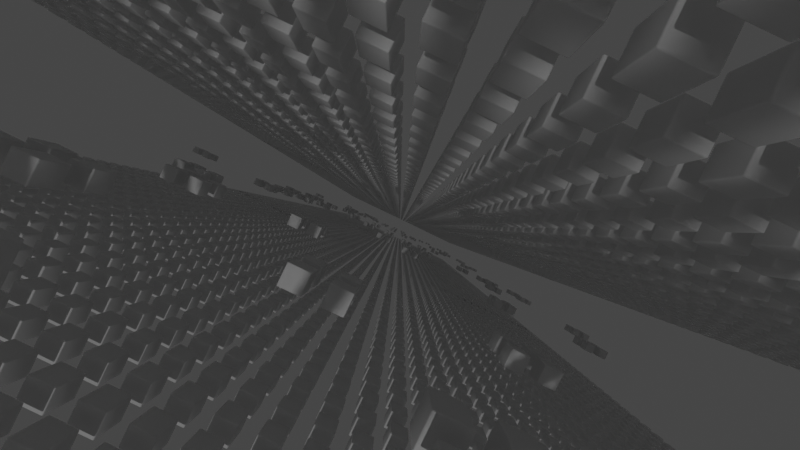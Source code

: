 # Source: gnode_05.blend  (saved by Blender 3.4.6; exported with 4.5.12 LTS)
import bpy
from mathutils import Matrix  # noqa: F401  (used for matrix-valued properties, if any)

bpy.ops.wm.read_factory_settings(use_empty=True)
scene = bpy.context.scene
scene.name = 'Scene'

# ---- collections
col_collection = bpy.data.collections.new('Collection'); scene.collection.children.link(col_collection)
col_loop = bpy.data.collections.new('loop'); scene.collection.children.link(col_loop)

# ---- node groups
ng_geometry_nodes = bpy.data.node_groups.new('Geometry Nodes', 'GeometryNodeTree')
_s = ng_geometry_nodes.interface.new_socket(name='Geometry', in_out='OUTPUT', socket_type='NodeSocketGeometry')
_s = ng_geometry_nodes.interface.new_socket(name='Geometry', in_out='INPUT', socket_type='NodeSocketGeometry')
ng_geometry_nodes.is_modifier = True
_N = ng_geometry_nodes.nodes; _L = ng_geometry_nodes.links
n0 = _N.new('GeometryNodeStoreNamedAttribute'); n0.name = 'Store Named Attribute'; n0.location = (40, 82)
n0.data_type = 'FLOAT_VECTOR'
n0.domain = 'CORNER'
n0.inputs[2].default_value = 'uv_map'
n1 = _N.new('NodeGroupOutput'); n1.name = 'Group Output'; n1.location = (603, 91)
n2 = _N.new('GeometryNodeMeshGrid'); n2.name = 'Grid'; n2.location = (15, 82)
n2.inputs[0].default_value = 15.0
n2.inputs[1].default_value = 15.0
n2.inputs[2].default_value = 44
n2.inputs[3].default_value = 44
_L.new(n0.outputs[0], n1.inputs[0])
_L.new(n2.outputs[0], n0.inputs[0])
_L.new(n2.outputs[1], n0.inputs[3])
n1.is_active_output = True
ng_geometry_nodes_001 = bpy.data.node_groups.new('Geometry Nodes.001', 'GeometryNodeTree')
_s = ng_geometry_nodes_001.interface.new_socket(name='Geometry', in_out='OUTPUT', socket_type='NodeSocketGeometry')
_s = ng_geometry_nodes_001.interface.new_socket(name='Geometry', in_out='INPUT', socket_type='NodeSocketGeometry')
ng_geometry_nodes_001.is_modifier = True
# nodes of 'Geometry Nodes.001' reference scene objects; filled in after objects exist
ng_geometry_nodes_002 = bpy.data.node_groups.new('Geometry Nodes.002', 'GeometryNodeTree')
_s = ng_geometry_nodes_002.interface.new_socket(name='Geometry', in_out='OUTPUT', socket_type='NodeSocketGeometry')
_s = ng_geometry_nodes_002.interface.new_socket(name='Geometry', in_out='INPUT', socket_type='NodeSocketGeometry')
ng_geometry_nodes_002.is_modifier = True
_N = ng_geometry_nodes_002.nodes; _L = ng_geometry_nodes_002.links
n0 = _N.new('GeometryNodeStoreNamedAttribute'); n0.name = 'Store Named Attribute'; n0.location = (40, 82)
n0.data_type = 'FLOAT_VECTOR'
n0.domain = 'CORNER'
n0.inputs[2].default_value = 'uv_map'
n1 = _N.new('NodeFrame'); n1.name = 'Frame'; n1.location = (462, 66)
n1.label = 'Face! (иначе будет плоско)'
n1.width = 200
n1.label_size = 13
n2 = _N.new('GeometryNodeMeshGrid'); n2.name = 'Grid'; n2.location = (15, 82)
n2.inputs[0].default_value = 15.0
n2.inputs[1].default_value = 15.0
n2.inputs[2].default_value = 44
n2.inputs[3].default_value = 44
n3 = _N.new('ShaderNodeValToRGB'); n3.name = 'ColorRamp'; n3.location = (52, -116)
while len(n3.color_ramp.elements) > 1: n3.color_ramp.elements.remove(n3.color_ramp.elements[-1])
n3.color_ramp.elements[0].position = 0.3273; n3.color_ramp.elements[0].color = (0.0, 0.0, 0.0, 1.0)
_e = n3.color_ramp.elements.new(1.0); _e.color = (1.0, 1.0, 1.0, 1.0)
n4 = _N.new('NodeGroupOutput'); n4.name = 'Group Output'; n4.location = (781, 53)
n5 = _N.new('GeometryNodeDeleteGeometry'); n5.name = 'Delete Geometry'; n5.location = (30, -30)
n5.domain = 'FACE'
n6 = _N.new('ShaderNodeTexNoise'); n6.name = 'Noise Texture'; n6.location = (-228, -137)
n6.inputs[2].default_value = 4.8
n5.parent = n1
_L.new(n5.outputs[0], n4.inputs[0])
_L.new(n0.outputs[0], n5.inputs[0])
_L.new(n6.outputs[0], n3.inputs[0])
_L.new(n3.outputs[0], n5.inputs[1])
_L.new(n2.outputs[0], n0.inputs[0])
_L.new(n2.outputs[1], n0.inputs[3])
n4.is_active_output = True
ng_geometry_nodes_003 = bpy.data.node_groups.new('Geometry Nodes.003', 'GeometryNodeTree')
_s = ng_geometry_nodes_003.interface.new_socket(name='Geometry', in_out='OUTPUT', socket_type='NodeSocketGeometry')
_s = ng_geometry_nodes_003.interface.new_socket(name='Geometry', in_out='INPUT', socket_type='NodeSocketGeometry')
ng_geometry_nodes_003.is_modifier = True
# nodes of 'Geometry Nodes.003' reference scene objects; filled in after objects exist

# ---- world
world_world = bpy.data.worlds.new('World'); scene.world = world_world
world_world.use_nodes = True; world_world.node_tree.nodes.clear()
_N = world_world.node_tree.nodes; _L = world_world.node_tree.links
n0 = _N.new('ShaderNodeOutputWorld'); n0.name = 'World Output'; n0.location = (300, 300)
n1 = _N.new('ShaderNodeBackground'); n1.name = 'Background'; n1.location = (10, 300)
n1.inputs[0].default_value = (0.05088, 0.05088, 0.05088, 1.0)
_L.new(n1.outputs[0], n0.inputs[0])
n0.is_active_output = True
world_world.color = (0.05088, 0.05088, 0.05088)
world_world.use_sun_shadow = False
world_world.sun_shadow_jitter_overblur = 0.0

# ---- cameras
cam_camera = bpy.data.cameras.new('Camera')
cam_camera.clip_end = 100.0
cam_camera.lens = 14.0
cam_camera.ortho_scale = 7.314

# ---- lights
light_light = bpy.data.lights.new('Light', 'POINT')
light_light.transmission_factor = 0.0
light_light.energy = 1000.0
light_light.shadow_soft_size = 0.1
light_light.shadow_maximum_resolution = 0.006
light_light.use_absolute_resolution = True

# ---- meshes
me_cube_001 = bpy.data.meshes.new('Cube.001')
me_cube_001.from_pydata([(-0.25, -0.25, -0.25), (-0.25, -0.25, 0.25), (-0.25, 0.25, -0.25), (-0.25, 0.25, 0.25), (0.25, -0.25, -0.25), (0.25, -0.25, 0.25), (0.25, 0.25, -0.25), (0.25, 0.25, 0.25)], [], [(0, 1, 3, 2), (2, 3, 7, 6), (6, 7, 5, 4), (4, 5, 1, 0), (2, 6, 4, 0), (7, 3, 1, 5)])
me_cube_001.polygons.foreach_set('use_smooth', [True] * 6)
_uv = me_cube_001.uv_layers.new(name='UVMap')
_uv.uv.foreach_set('vector', [0.375, 0.0, 0.625, 0.0, 0.625, 0.25, 0.375, 0.25, 0.375, 0.25, 0.625, 0.25, 0.625, 0.5, 0.375, 0.5, 0.375, 0.5, 0.625, 0.5, 0.625, 0.75, 0.375, 0.75, 0.375, 0.75, 0.625, 0.75, 0.625, 1.0, 0.375, 1.0, 0.125, 0.5, 0.375, 0.5, 0.375, 0.75, 0.125, 0.75, 0.625, 0.5, 0.875, 0.5, 0.875, 0.75, 0.625, 0.75])
me_cube_001.update()
me_plane = bpy.data.meshes.new('Plane')
me_plane.from_pydata([(-1.0, -1.0, 0.0), (1.0, -1.0, 0.0), (-1.0, 1.0, 0.0), (1.0, 1.0, 0.0)], [], [(0, 1, 3, 2)])
_uv = me_plane.uv_layers.new(name='UVMap')
_uv.uv.foreach_set('vector', [0.0, 0.0, 1.0, 0.0, 1.0, 1.0, 0.0, 1.0])
me_plane.update()
me_plane_001 = bpy.data.meshes.new('Plane.001')
me_plane_001.from_pydata([(-1.0, -1.0, 0.0), (1.0, -1.0, 0.0), (-1.0, 1.0, 0.0), (1.0, 1.0, 0.0)], [], [(0, 1, 3, 2)])
_uv = me_plane_001.uv_layers.new(name='UVMap')
_uv.uv.foreach_set('vector', [0.0, 0.0, 1.0, 0.0, 1.0, 1.0, 0.0, 1.0])
me_plane_001.update()
me_plane_002 = bpy.data.meshes.new('Plane.002')
me_plane_002.from_pydata([(-1.0, -1.0, 0.0), (1.0, -1.0, 0.0), (-1.0, 1.0, 0.0), (1.0, 1.0, 0.0)], [], [(0, 1, 3, 2)])
_uv = me_plane_002.uv_layers.new(name='UVMap')
_uv.uv.foreach_set('vector', [0.0, 0.0, 1.0, 0.0, 1.0, 1.0, 0.0, 1.0])
me_plane_002.update()

# ---- objects
ob_light = bpy.data.objects.new('Light', light_light)
ob_camera = bpy.data.objects.new('Camera', cam_camera)
ob_empty = bpy.data.objects.new('Empty', None)
ob_cube = bpy.data.objects.new('Cube', me_cube_001)
ob_loop = bpy.data.objects.new('loop', None)
ob_loop_001 = bpy.data.objects.new('loop.001', None)
ob_loop_002 = bpy.data.objects.new('loop.002', None)
ob_plane = bpy.data.objects.new('Plane', me_plane)
ob_plane_001 = bpy.data.objects.new('Plane.001', me_plane_001)
ob_plane_002 = bpy.data.objects.new('Plane.002', me_plane_002)
_N = ng_geometry_nodes_001.nodes; _L = ng_geometry_nodes_001.links
n0 = _N.new('NodeGroupOutput'); n0.name = 'Group Output'; n0.location = (295, -3)
n1 = _N.new('GeometryNodeInstanceOnPoints'); n1.name = 'Instance on Points'; n1.location = (29, 41)
n1.inputs[6].default_value = (0.39, 0.39, 0.39)
n2 = _N.new('GeometryNodeObjectInfo'); n2.name = 'Object Info'; n2.location = (-255, -106)
n2.inputs[0].default_value = ob_cube
n3 = _N.new('NodeGroupInput'); n3.name = 'Group Input'; n3.location = (-246, 29)
_L.new(n1.outputs[0], n0.inputs[0])
_L.new(n3.outputs[0], n1.inputs[0])
_L.new(n2.outputs[4], n1.inputs[2])
n0.is_active_output = True
_N = ng_geometry_nodes_003.nodes; _L = ng_geometry_nodes_003.links
n0 = _N.new('NodeGroupInput'); n0.name = 'Group Input'; n0.location = (-340, 0)
n1 = _N.new('NodeGroupOutput'); n1.name = 'Group Output'; n1.location = (295, -3)
n2 = _N.new('GeometryNodeInstanceOnPoints'); n2.name = 'Instance on Points'; n2.location = (29, 41)
n2.inputs[6].default_value = (0.39, 0.39, 0.39)
n3 = _N.new('GeometryNodeObjectInfo'); n3.name = 'Object Info'; n3.location = (-270, -150)
n3.inputs[0].default_value = ob_cube
_L.new(n2.outputs[0], n1.inputs[0])
_L.new(n0.outputs[0], n2.inputs[0])
_L.new(n3.outputs[4], n2.inputs[2])
n1.is_active_output = True

# ---- transforms, parenting, visibility, modifiers, constraints
ob_light.location = (4.076, 1.005, 5.904)
ob_light.rotation_euler = (0.6503, 0.05522, 1.866)
ob_light.lock_rotations_4d = False
ob_light.empty_display_type = 'ARROWS'
ob_light.color = (0.0, 0.0, 0.0, 0.0)
ob_light.lineart.crease_threshold = 0.0
ob_camera.location = (-7.936, 0.0, 1.351)
ob_camera.rotation_euler = (-1.571, 0.4486, -1.571)
ob_camera.lock_rotations_4d = False
ob_camera.empty_display_type = 'ARROWS'
ob_camera.color = (0.0, 0.0, 0.0, 0.0)
ob_camera.display_type = 'WIRE'
ob_camera.lineart.crease_threshold = 0.0
ob_empty.location = (0.0, 0.0, 0.0)
ob_empty.rotation_euler = (0.0, 0.0, 6.258)
ob_cube.location = (0.0, 0.0, 0.0)
_m = ob_cube.modifiers.new('Bevel', 'BEVEL')
_m.width = 0.021
_m.width_pct = 0.021
_m.segments = 3
ob_loop.location = (-15.0, 0.0, 0.0)
ob_loop.instance_type = 'COLLECTION'
ob_loop_001.location = (-30.0, 0.0, 0.0)
ob_loop_001.instance_type = 'COLLECTION'
ob_loop_002.location = (-45.0, 0.0, 0.0)
ob_loop_002.instance_type = 'COLLECTION'
ob_plane.location = (0.0, 0.0, 0.0)
_m = ob_plane.modifiers.new('GeometryNodes', 'NODES')
_m.node_group = ng_geometry_nodes
_m = ob_plane.modifiers.new('Displace', 'DISPLACE')
_m.texture_coords = 'OBJECT'
_m.texture_coords_object = ob_empty
_m = ob_plane.modifiers.new('GeometryNodes.001', 'NODES')
_m.node_group = ng_geometry_nodes_001
ob_plane_001.location = (0.0, 0.0, 2.768)
_m = ob_plane_001.modifiers.new('GeometryNodes', 'NODES')
_m.node_group = ng_geometry_nodes
_m = ob_plane_001.modifiers.new('Displace', 'DISPLACE')
_m.texture_coords = 'OBJECT'
_m.texture_coords_object = ob_empty
_m = ob_plane_001.modifiers.new('GeometryNodes.001', 'NODES')
_m.node_group = ng_geometry_nodes_001
ob_plane_002.location = (0.0, 0.0, 1.542)
_m = ob_plane_002.modifiers.new('GeometryNodes', 'NODES')
_m.node_group = ng_geometry_nodes_002
_m = ob_plane_002.modifiers.new('Displace', 'DISPLACE')
_m.texture_coords = 'OBJECT'
_m.texture_coords_object = ob_empty
_m = ob_plane_002.modifiers.new('GeometryNodes.001', 'NODES')
_m.node_group = ng_geometry_nodes_003
ob_loop.instance_collection = col_loop
ob_loop_001.instance_collection = col_loop
ob_loop_002.instance_collection = col_loop

# ---- collection membership
col_collection.objects.link(ob_light)
col_collection.objects.link(ob_camera)
col_collection.objects.link(ob_empty)
col_collection.objects.link(ob_cube)
col_collection.objects.link(ob_loop)
col_collection.objects.link(ob_loop_001)
col_collection.objects.link(ob_loop_002)
col_loop.objects.link(ob_plane)
col_loop.objects.link(ob_plane_001)
col_loop.objects.link(ob_plane_002)

# ---- scene / render settings (as saved in the file)
scene.camera = ob_camera
scene.frame_start = 0; scene.frame_end = 250; scene.frame_set(249)
scene.render.engine = 'BLENDER_EEVEE_NEXT'
scene.cycles.sampling_pattern = 'TABULATED_SOBOL'
scene.cycles.use_light_tree = False
scene.view_settings.view_transform = 'Filmic'
bpy.context.view_layer.update()
